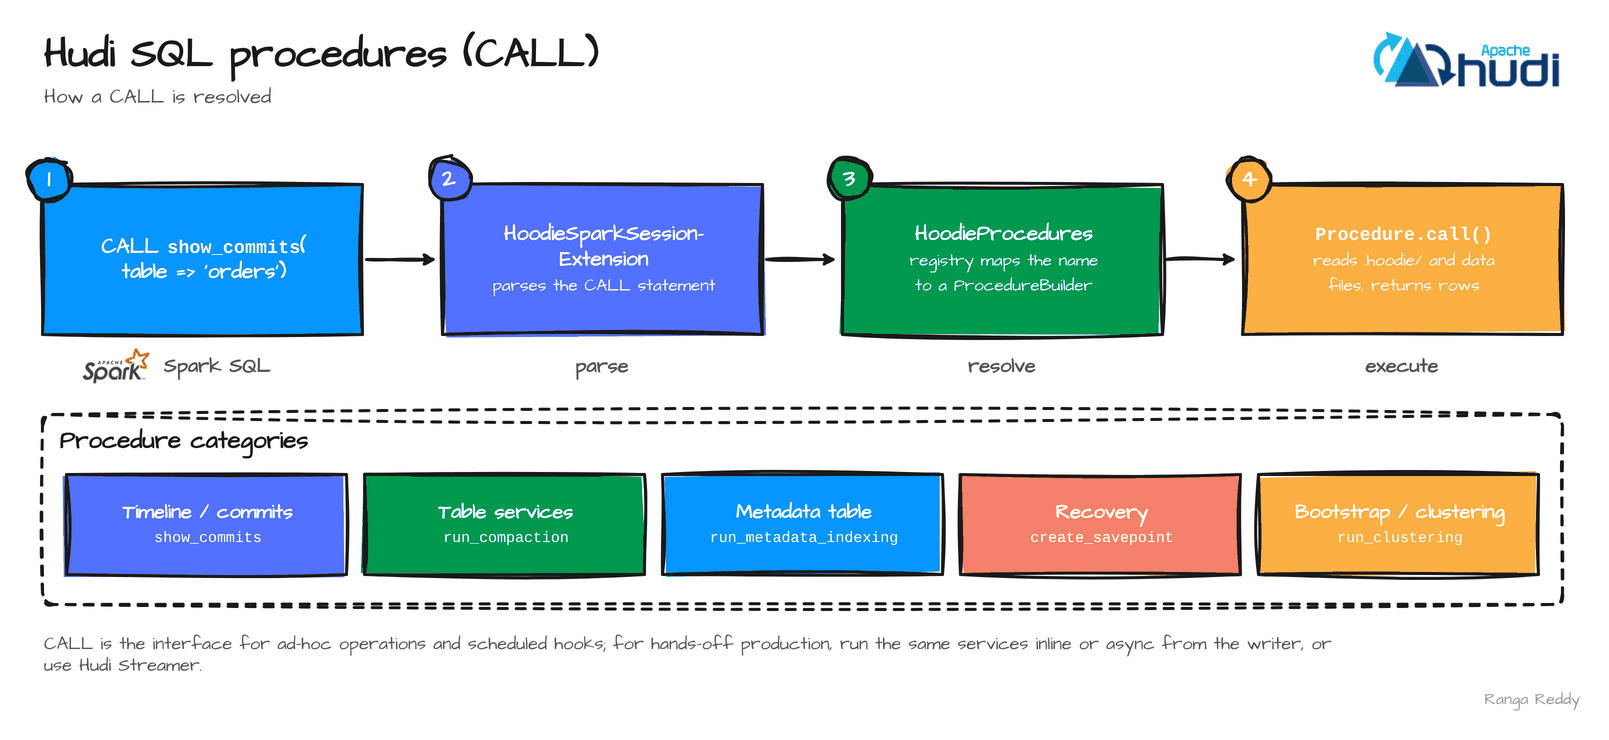

The diagram above was exported from draw.io. Its source (the exported page's mxGraphModel, read from the mxfile embedded in the PNG):
<mxGraphModel dx="1600" dy="720" grid="0" page="0" background="#FFFFFF">
  <root>
    <mxCell id="0" />
    <mxCell id="1" parent="0" />
    <mxCell id="c1" value="Hudi SQL procedures (CALL)" style="text;html=1;whiteSpace=wrap;fontFamily=Architects Daughter;fontSource=https%3A%2F%2Ffonts.googleapis.com%2Fcss%3Ffamily%3DArchitects%2BDaughter;fontStyle=1;fontSize=40;fontColor=#1a1a1a;align=left;verticalAlign=middle;strokeColor=none;fillColor=none;" vertex="1" parent="1">
      <mxGeometry x="40" y="20" width="1200" height="60" as="geometry" />
    </mxCell>
    <mxCell id="c2" value="How a CALL is resolved" style="text;html=1;whiteSpace=wrap;fontFamily=Architects Daughter;fontSource=https%3A%2F%2Ffonts.googleapis.com%2Fcss%3Ffamily%3DArchitects%2BDaughter;fontStyle=0;fontSize=20;fontColor=#555555;align=left;verticalAlign=middle;strokeColor=none;fillColor=none;" vertex="1" parent="1">
      <mxGeometry x="40" y="78" width="1200" height="30" as="geometry" />
    </mxCell>
    <mxCell id="c3" value="" style="shape=image;verticalLabelPosition=bottom;verticalAlign=top;imageAspect=1;aspect=fixed;image=data:image/png,(base64 omitted: 14484 chars);" vertex="1" parent="1">
      <mxGeometry x="1370" y="26" width="190" height="60" as="geometry" />
    </mxCell>
    <mxCell id="c4" value="CALL &lt;font face=&quot;Courier New&quot; style=&quot;font-size:88%&quot;&gt;show_commits&lt;/font&gt;(&lt;br&gt;table =&amp;gt; 'orders')" style="rounded=0;whiteSpace=wrap;html=1;sketch=1;curveFitting=1;jiggle=2;hachureGap=4;fillStyle=solid;fillColor=#0795FF;strokeColor=#1a1a1a;strokeWidth=3;fontFamily=Architects Daughter;fontSource=https%3A%2F%2Ffonts.googleapis.com%2Fcss%3Ffamily%3DArchitects%2BDaughter;fontStyle=1;fontSize=21;fontColor=#FFFFFF;align=center;spacingLeft=12;spacingRight=8;verticalAlign=middle;" vertex="1" parent="1">
      <mxGeometry x="40" y="180" width="320" height="150" as="geometry" />
    </mxCell>
    <mxCell id="c5" value="1" style="ellipse;whiteSpace=wrap;html=1;sketch=1;curveFitting=1;jiggle=2;hachureGap=4;fillStyle=solid;fillColor=#0795FF;strokeColor=#1a1a1a;strokeWidth=3;fontFamily=Architects Daughter;fontSource=https%3A%2F%2Ffonts.googleapis.com%2Fcss%3Ffamily%3DArchitects%2BDaughter;fontStyle=1;fontSize=24;fontColor=#FFFFFF;" vertex="1" parent="1">
      <mxGeometry x="26" y="154" width="42" height="42" as="geometry" />
    </mxCell>
    <mxCell id="c6" value="" style="shape=image;verticalLabelPosition=bottom;verticalAlign=top;imageAspect=1;aspect=fixed;image=data:image/png,(base64 omitted: 12872 chars);" vertex="1" parent="1">
      <mxGeometry x="80" y="344" width="68" height="36" as="geometry" />
    </mxCell>
    <mxCell id="c7" value="Spark SQL" style="text;html=1;whiteSpace=wrap;fontFamily=Architects Daughter;fontSource=https%3A%2F%2Ffonts.googleapis.com%2Fcss%3Ffamily%3DArchitects%2BDaughter;fontStyle=1;fontSize=20;fontColor=#555555;align=left;verticalAlign=middle;strokeColor=none;fillColor=none;" vertex="1" parent="1">
      <mxGeometry x="160" y="344" width="180" height="36" as="geometry" />
    </mxCell>
    <mxCell id="c8" value="" style="endArrow=classic;startArrow=none;endFill=1;startFill=1;html=1;sketch=1;curveFitting=1;jiggle=2;hachureGap=4;strokeWidth=3;strokeColor=#1a1a1a;fontFamily=Architects Daughter;fontSource=https%3A%2F%2Ffonts.googleapis.com%2Fcss%3Ffamily%3DArchitects%2BDaughter;fontStyle=1;fontSize=18;fontColor=#1a1a1a;labelBackgroundColor=#FFFFFF;" edge="1" parent="1">
      <mxGeometry relative="1" as="geometry">
        <mxPoint x="364" y="255" as="sourcePoint" />
        <mxPoint x="434" y="255" as="targetPoint" />
      </mxGeometry>
    </mxCell>
    <mxCell id="c9" value="HoodieSparkSession-&lt;br&gt;Extension&lt;br&gt;&lt;span style=&quot;font-size:17px;font-weight:normal&quot;&gt;parses the CALL statement&lt;/span&gt;" style="rounded=0;whiteSpace=wrap;html=1;sketch=1;curveFitting=1;jiggle=2;hachureGap=4;fillStyle=solid;fillColor=#5371ff;strokeColor=#1a1a1a;strokeWidth=3;fontFamily=Architects Daughter;fontSource=https%3A%2F%2Ffonts.googleapis.com%2Fcss%3Ffamily%3DArchitects%2BDaughter;fontStyle=1;fontSize=21;fontColor=#FFFFFF;align=center;spacingLeft=12;spacingRight=8;verticalAlign=middle;" vertex="1" parent="1">
      <mxGeometry x="440" y="180" width="320" height="150" as="geometry" />
    </mxCell>
    <mxCell id="c10" value="2" style="ellipse;whiteSpace=wrap;html=1;sketch=1;curveFitting=1;jiggle=2;hachureGap=4;fillStyle=solid;fillColor=#5371ff;strokeColor=#1a1a1a;strokeWidth=3;fontFamily=Architects Daughter;fontSource=https%3A%2F%2Ffonts.googleapis.com%2Fcss%3Ffamily%3DArchitects%2BDaughter;fontStyle=1;fontSize=24;fontColor=#FFFFFF;" vertex="1" parent="1">
      <mxGeometry x="426" y="154" width="42" height="42" as="geometry" />
    </mxCell>
    <mxCell id="c11" value="parse" style="text;html=1;whiteSpace=wrap;fontFamily=Architects Daughter;fontSource=https%3A%2F%2Ffonts.googleapis.com%2Fcss%3Ffamily%3DArchitects%2BDaughter;fontStyle=1;fontSize=20;fontColor=#555555;align=center;verticalAlign=middle;strokeColor=none;fillColor=none;" vertex="1" parent="1">
      <mxGeometry x="440" y="344" width="320" height="36" as="geometry" />
    </mxCell>
    <mxCell id="c12" value="" style="endArrow=classic;startArrow=none;endFill=1;startFill=1;html=1;sketch=1;curveFitting=1;jiggle=2;hachureGap=4;strokeWidth=3;strokeColor=#1a1a1a;fontFamily=Architects Daughter;fontSource=https%3A%2F%2Ffonts.googleapis.com%2Fcss%3Ffamily%3DArchitects%2BDaughter;fontStyle=1;fontSize=18;fontColor=#1a1a1a;labelBackgroundColor=#FFFFFF;" edge="1" parent="1">
      <mxGeometry relative="1" as="geometry">
        <mxPoint x="764" y="255" as="sourcePoint" />
        <mxPoint x="834" y="255" as="targetPoint" />
      </mxGeometry>
    </mxCell>
    <mxCell id="c13" value="HoodieProcedures&lt;br&gt;&lt;span style=&quot;font-size:17px;font-weight:normal&quot;&gt;registry maps the name&lt;br&gt;to a ProcedureBuilder&lt;/span&gt;" style="rounded=0;whiteSpace=wrap;html=1;sketch=1;curveFitting=1;jiggle=2;hachureGap=4;fillStyle=solid;fillColor=#00994D;strokeColor=#1a1a1a;strokeWidth=3;fontFamily=Architects Daughter;fontSource=https%3A%2F%2Ffonts.googleapis.com%2Fcss%3Ffamily%3DArchitects%2BDaughter;fontStyle=1;fontSize=21;fontColor=#FFFFFF;align=center;spacingLeft=12;spacingRight=8;verticalAlign=middle;" vertex="1" parent="1">
      <mxGeometry x="840" y="180" width="320" height="150" as="geometry" />
    </mxCell>
    <mxCell id="c14" value="3" style="ellipse;whiteSpace=wrap;html=1;sketch=1;curveFitting=1;jiggle=2;hachureGap=4;fillStyle=solid;fillColor=#00994D;strokeColor=#1a1a1a;strokeWidth=3;fontFamily=Architects Daughter;fontSource=https%3A%2F%2Ffonts.googleapis.com%2Fcss%3Ffamily%3DArchitects%2BDaughter;fontStyle=1;fontSize=24;fontColor=#FFFFFF;" vertex="1" parent="1">
      <mxGeometry x="826" y="154" width="42" height="42" as="geometry" />
    </mxCell>
    <mxCell id="c15" value="resolve" style="text;html=1;whiteSpace=wrap;fontFamily=Architects Daughter;fontSource=https%3A%2F%2Ffonts.googleapis.com%2Fcss%3Ffamily%3DArchitects%2BDaughter;fontStyle=1;fontSize=20;fontColor=#555555;align=center;verticalAlign=middle;strokeColor=none;fillColor=none;" vertex="1" parent="1">
      <mxGeometry x="840" y="344" width="320" height="36" as="geometry" />
    </mxCell>
    <mxCell id="c16" value="" style="endArrow=classic;startArrow=none;endFill=1;startFill=1;html=1;sketch=1;curveFitting=1;jiggle=2;hachureGap=4;strokeWidth=3;strokeColor=#1a1a1a;fontFamily=Architects Daughter;fontSource=https%3A%2F%2Ffonts.googleapis.com%2Fcss%3Ffamily%3DArchitects%2BDaughter;fontStyle=1;fontSize=18;fontColor=#1a1a1a;labelBackgroundColor=#FFFFFF;" edge="1" parent="1">
      <mxGeometry relative="1" as="geometry">
        <mxPoint x="1164" y="255" as="sourcePoint" />
        <mxPoint x="1234" y="255" as="targetPoint" />
      </mxGeometry>
    </mxCell>
    <mxCell id="c17" value="&lt;font face=&quot;Courier New&quot; style=&quot;font-size:88%&quot;&gt;Procedure.call()&lt;/font&gt;&lt;br&gt;&lt;span style=&quot;font-size:17px;font-weight:normal&quot;&gt;reads .hoodie/ and data&lt;br&gt;files, returns rows&lt;/span&gt;" style="rounded=0;whiteSpace=wrap;html=1;sketch=1;curveFitting=1;jiggle=2;hachureGap=4;fillStyle=solid;fillColor=#fbb041;strokeColor=#1a1a1a;strokeWidth=3;fontFamily=Architects Daughter;fontSource=https%3A%2F%2Ffonts.googleapis.com%2Fcss%3Ffamily%3DArchitects%2BDaughter;fontStyle=1;fontSize=21;fontColor=#FFFFFF;align=center;spacingLeft=12;spacingRight=8;verticalAlign=middle;" vertex="1" parent="1">
      <mxGeometry x="1240" y="180" width="320" height="150" as="geometry" />
    </mxCell>
    <mxCell id="c18" value="4" style="ellipse;whiteSpace=wrap;html=1;sketch=1;curveFitting=1;jiggle=2;hachureGap=4;fillStyle=solid;fillColor=#fbb041;strokeColor=#1a1a1a;strokeWidth=3;fontFamily=Architects Daughter;fontSource=https%3A%2F%2Ffonts.googleapis.com%2Fcss%3Ffamily%3DArchitects%2BDaughter;fontStyle=1;fontSize=24;fontColor=#FFFFFF;" vertex="1" parent="1">
      <mxGeometry x="1226" y="154" width="42" height="42" as="geometry" />
    </mxCell>
    <mxCell id="c19" value="execute" style="text;html=1;whiteSpace=wrap;fontFamily=Architects Daughter;fontSource=https%3A%2F%2Ffonts.googleapis.com%2Fcss%3Ffamily%3DArchitects%2BDaughter;fontStyle=1;fontSize=20;fontColor=#555555;align=center;verticalAlign=middle;strokeColor=none;fillColor=none;" vertex="1" parent="1">
      <mxGeometry x="1240" y="344" width="320" height="36" as="geometry" />
    </mxCell>
    <mxCell id="c20" value="Procedure categories" style="rounded=1;arcSize=6;whiteSpace=wrap;html=1;sketch=1;curveFitting=1;jiggle=2;hachureGap=4;dashed=1;fillColor=none;strokeColor=#1a1a1a;strokeWidth=3;fontFamily=Architects Daughter;fontSource=https%3A%2F%2Ffonts.googleapis.com%2Fcss%3Ffamily%3DArchitects%2BDaughter;fontStyle=1;fontSize=24;fontColor=#1a1a1a;verticalAlign=top;align=left;spacingLeft=16;spacingTop=6;" vertex="1" parent="1">
      <mxGeometry x="40" y="410" width="1520" height="190" as="geometry" />
    </mxCell>
    <mxCell id="c21" value="Timeline / commits&lt;br&gt;&lt;span style=&quot;font-size:17px;font-weight:normal&quot;&gt;&lt;font face=&quot;Courier New&quot; style=&quot;font-size:88%&quot;&gt;show_commits&lt;/font&gt;&lt;/span&gt;" style="rounded=0;whiteSpace=wrap;html=1;sketch=1;curveFitting=1;jiggle=2;hachureGap=4;fillStyle=solid;fillColor=#5371ff;strokeColor=#1a1a1a;strokeWidth=3;fontFamily=Architects Daughter;fontSource=https%3A%2F%2Ffonts.googleapis.com%2Fcss%3Ffamily%3DArchitects%2BDaughter;fontStyle=1;fontSize=20;fontColor=#FFFFFF;align=center;spacingLeft=12;spacingRight=8;verticalAlign=middle;" vertex="1" parent="1">
      <mxGeometry x="64" y="470" width="280" height="100" as="geometry" />
    </mxCell>
    <mxCell id="c22" value="Table services&lt;br&gt;&lt;span style=&quot;font-size:17px;font-weight:normal&quot;&gt;&lt;font face=&quot;Courier New&quot; style=&quot;font-size:88%&quot;&gt;run_compaction&lt;/font&gt;&lt;/span&gt;" style="rounded=0;whiteSpace=wrap;html=1;sketch=1;curveFitting=1;jiggle=2;hachureGap=4;fillStyle=solid;fillColor=#00994D;strokeColor=#1a1a1a;strokeWidth=3;fontFamily=Architects Daughter;fontSource=https%3A%2F%2Ffonts.googleapis.com%2Fcss%3Ffamily%3DArchitects%2BDaughter;fontStyle=1;fontSize=20;fontColor=#FFFFFF;align=center;spacingLeft=12;spacingRight=8;verticalAlign=middle;" vertex="1" parent="1">
      <mxGeometry x="362" y="470" width="280" height="100" as="geometry" />
    </mxCell>
    <mxCell id="c23" value="Metadata table&lt;br&gt;&lt;span style=&quot;font-size:17px;font-weight:normal&quot;&gt;&lt;font face=&quot;Courier New&quot; style=&quot;font-size:88%&quot;&gt;run_metadata_indexing&lt;/font&gt;&lt;/span&gt;" style="rounded=0;whiteSpace=wrap;html=1;sketch=1;curveFitting=1;jiggle=2;hachureGap=4;fillStyle=solid;fillColor=#0795FF;strokeColor=#1a1a1a;strokeWidth=3;fontFamily=Architects Daughter;fontSource=https%3A%2F%2Ffonts.googleapis.com%2Fcss%3Ffamily%3DArchitects%2BDaughter;fontStyle=1;fontSize=20;fontColor=#FFFFFF;align=center;spacingLeft=12;spacingRight=8;verticalAlign=middle;" vertex="1" parent="1">
      <mxGeometry x="660" y="470" width="280" height="100" as="geometry" />
    </mxCell>
    <mxCell id="c24" value="Recovery&lt;br&gt;&lt;span style=&quot;font-size:17px;font-weight:normal&quot;&gt;&lt;font face=&quot;Courier New&quot; style=&quot;font-size:88%&quot;&gt;create_savepoint&lt;/font&gt;&lt;/span&gt;" style="rounded=0;whiteSpace=wrap;html=1;sketch=1;curveFitting=1;jiggle=2;hachureGap=4;fillStyle=solid;fillColor=#f5806c;strokeColor=#1a1a1a;strokeWidth=3;fontFamily=Architects Daughter;fontSource=https%3A%2F%2Ffonts.googleapis.com%2Fcss%3Ffamily%3DArchitects%2BDaughter;fontStyle=1;fontSize=20;fontColor=#FFFFFF;align=center;spacingLeft=12;spacingRight=8;verticalAlign=middle;" vertex="1" parent="1">
      <mxGeometry x="958" y="470" width="280" height="100" as="geometry" />
    </mxCell>
    <mxCell id="c25" value="Bootstrap / clustering&lt;br&gt;&lt;span style=&quot;font-size:17px;font-weight:normal&quot;&gt;&lt;font face=&quot;Courier New&quot; style=&quot;font-size:88%&quot;&gt;run_clustering&lt;/font&gt;&lt;/span&gt;" style="rounded=0;whiteSpace=wrap;html=1;sketch=1;curveFitting=1;jiggle=2;hachureGap=4;fillStyle=solid;fillColor=#fbb041;strokeColor=#1a1a1a;strokeWidth=3;fontFamily=Architects Daughter;fontSource=https%3A%2F%2Ffonts.googleapis.com%2Fcss%3Ffamily%3DArchitects%2BDaughter;fontStyle=1;fontSize=20;fontColor=#FFFFFF;align=center;spacingLeft=12;spacingRight=8;verticalAlign=middle;" vertex="1" parent="1">
      <mxGeometry x="1256" y="470" width="280" height="100" as="geometry" />
    </mxCell>
    <mxCell id="c26" value="CALL is the interface for ad-hoc operations and scheduled hooks; for hands-off production, run the same services inline or async from the writer, or use Hudi Streamer." style="text;html=1;whiteSpace=wrap;fontFamily=Architects Daughter;fontSource=https%3A%2F%2Ffonts.googleapis.com%2Fcss%3Ffamily%3DArchitects%2BDaughter;fontStyle=0;fontSize=18;fontColor=#555555;align=left;verticalAlign=middle;strokeColor=none;fillColor=none;" vertex="1" parent="1">
      <mxGeometry x="40" y="620" width="1300" height="60" as="geometry" />
    </mxCell>
    <mxCell id="c27" value="Ranga Reddy" style="text;html=1;whiteSpace=wrap;fontFamily=Architects Daughter;fontSource=https%3A%2F%2Ffonts.googleapis.com%2Fcss%3Ffamily%3DArchitects%2BDaughter;fontStyle=0;fontSize=16;fontColor=#999999;align=right;verticalAlign=middle;strokeColor=none;fillColor=none;" vertex="1" parent="1">
      <mxGeometry x="1400" y="680" width="180" height="30" as="geometry" />
    </mxCell>
  </root>
</mxGraphModel>